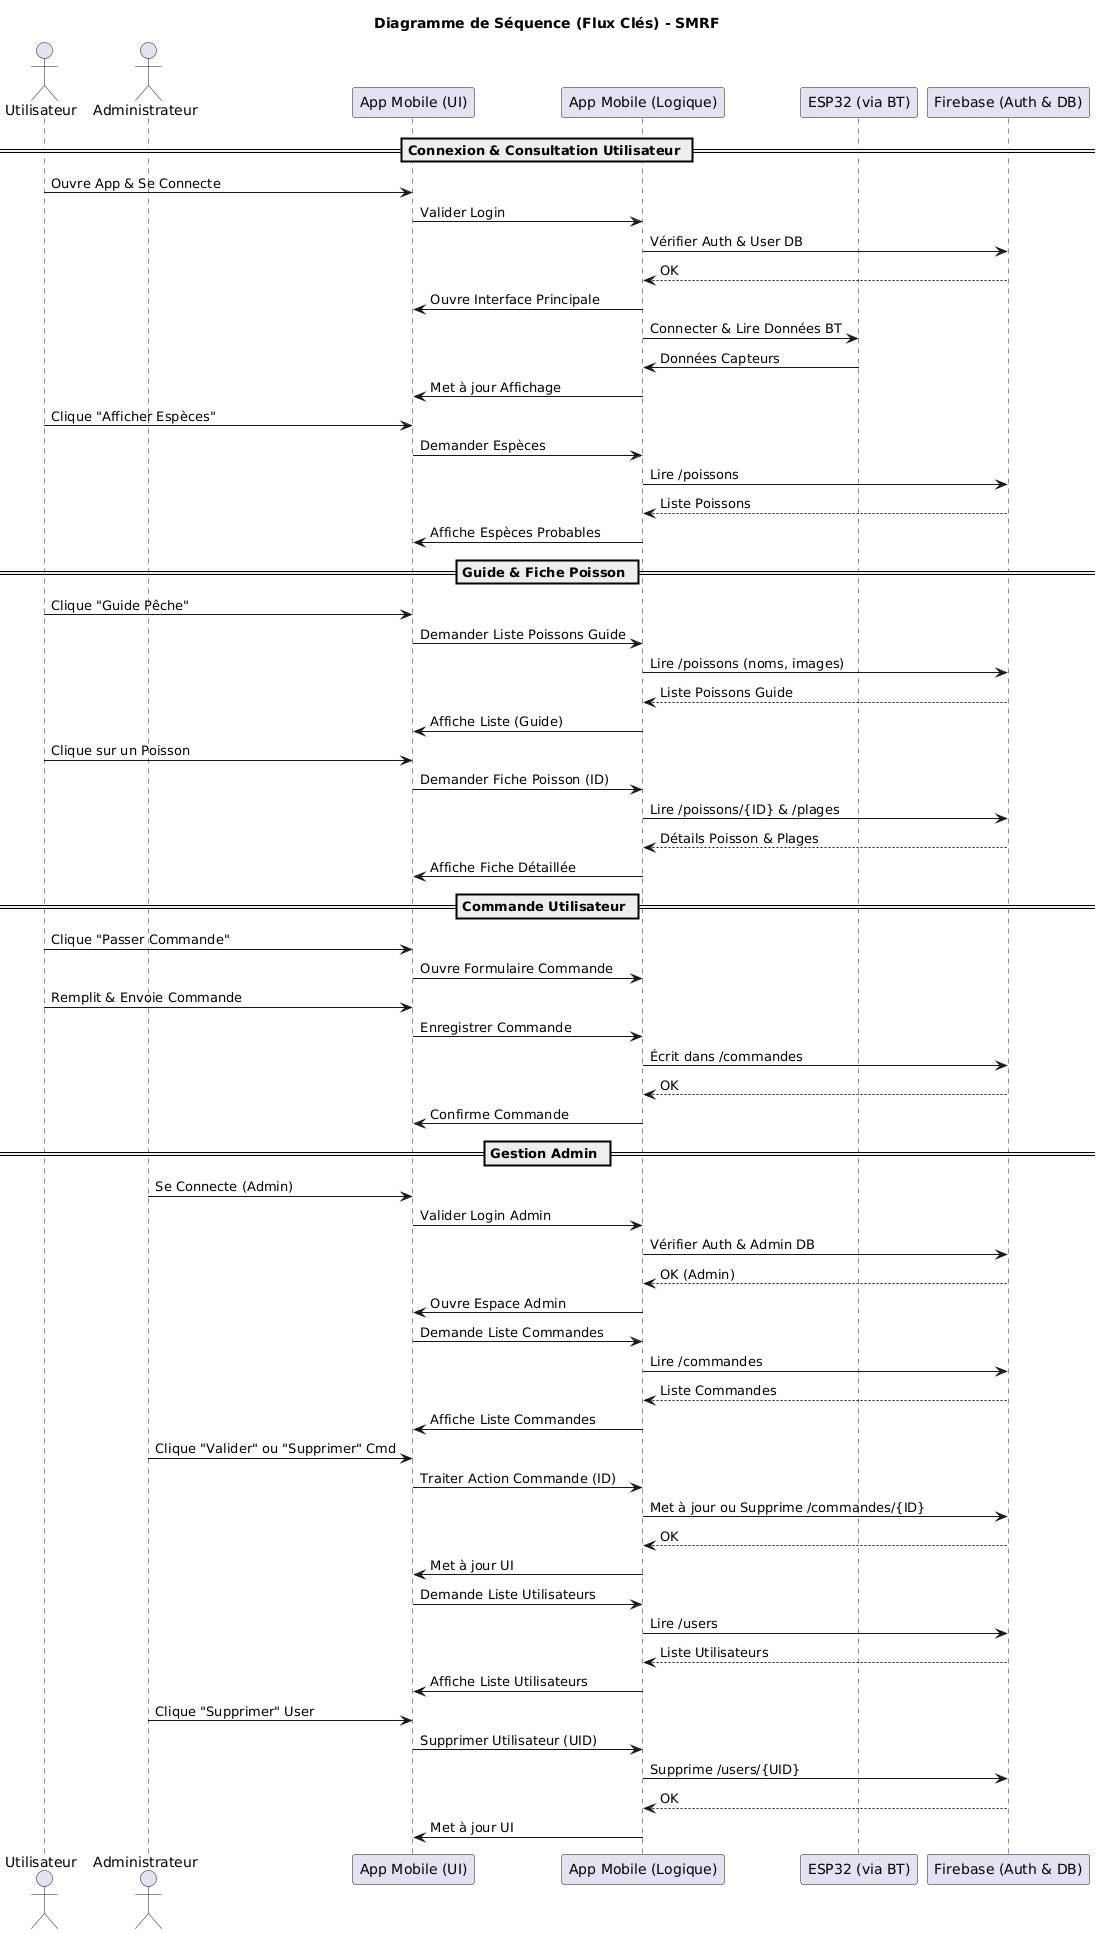

The diagram above was rendered by PlantUML. Its source (embedded in the PNG):
@startuml
title Diagramme de Séquence (Flux Clés) - SMRF

actor Utilisateur
actor Administrateur

participant "App Mobile (UI)" as AppUI
participant "App Mobile (Logique)" as AppLogic
participant "ESP32 (via BT)" as ESP32
participant "Firebase (Auth & DB)" as Firebase

== Connexion & Consultation Utilisateur ==
Utilisateur -> AppUI : Ouvre App & Se Connecte
AppUI -> AppLogic : Valider Login
AppLogic -> Firebase : Vérifier Auth & User DB
Firebase --> AppLogic : OK
AppLogic -> AppUI : Ouvre Interface Principale
AppLogic -> ESP32 : Connecter & Lire Données BT
ESP32 -> AppLogic : Données Capteurs
AppLogic -> AppUI : Met à jour Affichage

Utilisateur -> AppUI : Clique "Afficher Espèces"
AppUI -> AppLogic : Demander Espèces
AppLogic -> Firebase : Lire /poissons
Firebase --> AppLogic : Liste Poissons
AppLogic -> AppUI : Affiche Espèces Probables

== Guide & Fiche Poisson ==
Utilisateur -> AppUI : Clique "Guide Pêche"
AppUI -> AppLogic : Demander Liste Poissons Guide
AppLogic -> Firebase : Lire /poissons (noms, images)
Firebase --> AppLogic : Liste Poissons Guide
AppLogic -> AppUI : Affiche Liste (Guide)
Utilisateur -> AppUI : Clique sur un Poisson
AppUI -> AppLogic : Demander Fiche Poisson (ID)
AppLogic -> Firebase : Lire /poissons/{ID} & /plages
Firebase --> AppLogic : Détails Poisson & Plages
AppLogic -> AppUI : Affiche Fiche Détaillée

== Commande Utilisateur ==
Utilisateur -> AppUI : Clique "Passer Commande"
AppUI -> AppLogic : Ouvre Formulaire Commande
Utilisateur -> AppUI : Remplit & Envoie Commande
AppUI -> AppLogic : Enregistrer Commande
AppLogic -> Firebase : Écrit dans /commandes
Firebase --> AppLogic : OK
AppLogic -> AppUI : Confirme Commande

== Gestion Admin ==
Administrateur -> AppUI : Se Connecte (Admin)
AppUI -> AppLogic : Valider Login Admin
AppLogic -> Firebase : Vérifier Auth & Admin DB
Firebase --> AppLogic : OK (Admin)
AppLogic -> AppUI : Ouvre Espace Admin

AppUI -> AppLogic : Demande Liste Commandes
AppLogic -> Firebase : Lire /commandes
Firebase --> AppLogic : Liste Commandes
AppLogic -> AppUI : Affiche Liste Commandes

Administrateur -> AppUI : Clique "Valider" ou "Supprimer" Cmd
AppUI -> AppLogic : Traiter Action Commande (ID)
AppLogic -> Firebase : Met à jour ou Supprime /commandes/{ID}
Firebase --> AppLogic : OK
AppLogic -> AppUI : Met à jour UI

AppUI -> AppLogic : Demande Liste Utilisateurs
AppLogic -> Firebase : Lire /users
Firebase --> AppLogic : Liste Utilisateurs
AppLogic -> AppUI : Affiche Liste Utilisateurs

Administrateur -> AppUI : Clique "Supprimer" User
AppUI -> AppLogic : Supprimer Utilisateur (UID)
AppLogic -> Firebase : Supprime /users/{UID}
Firebase --> AppLogic : OK
AppLogic -> AppUI : Met à jour UI
@enduml